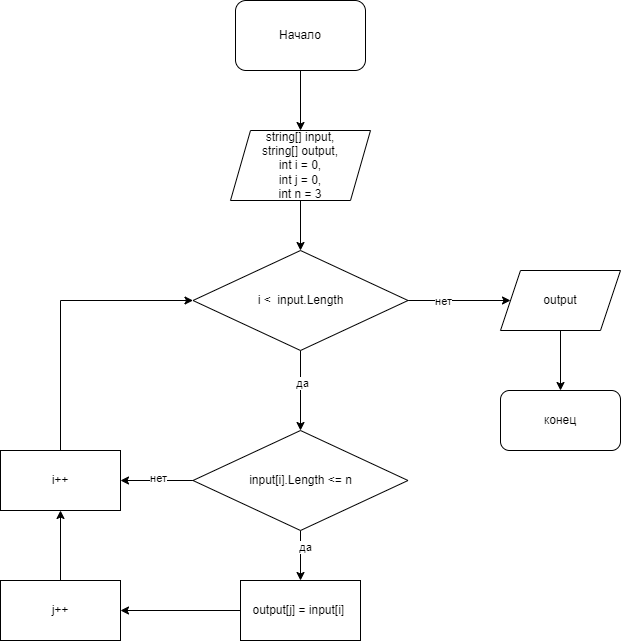

The diagram above was exported from draw.io. Its source (the exported page's mxGraphModel, read from the mxfile embedded in the PNG):
<mxGraphModel dx="1234" dy="550" grid="1" gridSize="10" guides="1" tooltips="1" connect="1" arrows="1" fold="1" page="1" pageScale="1" pageWidth="827" pageHeight="1169" math="0" shadow="0">
  <root>
    <mxCell id="0" />
    <mxCell id="1" parent="0" />
    <mxCell id="2" value="Начало" style="rounded=1;whiteSpace=wrap;html=1;" vertex="1" parent="1">
      <mxGeometry x="315" y="50" width="130" height="70" as="geometry" />
    </mxCell>
    <mxCell id="3" value="string[] input,&lt;br&gt;string[] output,&lt;br&gt;int i = 0,&lt;br&gt;int j = 0,&lt;br&gt;int n = 3" style="shape=parallelogram;perimeter=parallelogramPerimeter;whiteSpace=wrap;html=1;fixedSize=1;" vertex="1" parent="1">
      <mxGeometry x="310" y="180" width="140" height="70" as="geometry" />
    </mxCell>
    <mxCell id="4" value="" style="edgeStyle=orthogonalEdgeStyle;rounded=0;orthogonalLoop=1;jettySize=auto;html=1;" edge="1" parent="1" source="8" target="10">
      <mxGeometry relative="1" as="geometry" />
    </mxCell>
    <mxCell id="5" value="нет" style="edgeLabel;html=1;align=center;verticalAlign=middle;resizable=0;points=[];" vertex="1" connectable="0" parent="4">
      <mxGeometry x="-0.3268" relative="1" as="geometry">
        <mxPoint as="offset" />
      </mxGeometry>
    </mxCell>
    <mxCell id="6" value="" style="edgeStyle=orthogonalEdgeStyle;rounded=0;orthogonalLoop=1;jettySize=auto;html=1;" edge="1" parent="1" source="8" target="18">
      <mxGeometry relative="1" as="geometry" />
    </mxCell>
    <mxCell id="7" value="да" style="edgeLabel;html=1;align=center;verticalAlign=middle;resizable=0;points=[];" vertex="1" connectable="0" parent="6">
      <mxGeometry x="-0.2" y="1" relative="1" as="geometry">
        <mxPoint as="offset" />
      </mxGeometry>
    </mxCell>
    <mxCell id="8" value="i &amp;lt; &amp;nbsp;input.Length" style="rhombus;whiteSpace=wrap;html=1;" vertex="1" parent="1">
      <mxGeometry x="272.5" y="300" width="215" height="100" as="geometry" />
    </mxCell>
    <mxCell id="9" value="" style="edgeStyle=orthogonalEdgeStyle;rounded=0;orthogonalLoop=1;jettySize=auto;html=1;" edge="1" parent="1" source="10" target="11">
      <mxGeometry relative="1" as="geometry" />
    </mxCell>
    <mxCell id="10" value="output" style="shape=parallelogram;perimeter=parallelogramPerimeter;whiteSpace=wrap;html=1;fixedSize=1;" vertex="1" parent="1">
      <mxGeometry x="580" y="320" width="120" height="60" as="geometry" />
    </mxCell>
    <mxCell id="11" value="конец" style="rounded=1;whiteSpace=wrap;html=1;" vertex="1" parent="1">
      <mxGeometry x="580" y="440" width="120" height="60" as="geometry" />
    </mxCell>
    <mxCell id="12" value="" style="endArrow=classic;html=1;rounded=0;exitX=0.5;exitY=1;exitDx=0;exitDy=0;entryX=0.5;entryY=0;entryDx=0;entryDy=0;" edge="1" parent="1" source="2" target="3">
      <mxGeometry width="50" height="50" relative="1" as="geometry">
        <mxPoint x="430" y="420" as="sourcePoint" />
        <mxPoint x="480" y="370" as="targetPoint" />
      </mxGeometry>
    </mxCell>
    <mxCell id="13" value="" style="endArrow=classic;html=1;rounded=0;exitX=0.5;exitY=1;exitDx=0;exitDy=0;entryX=0.5;entryY=0;entryDx=0;entryDy=0;" edge="1" parent="1" source="3" target="8">
      <mxGeometry width="50" height="50" relative="1" as="geometry">
        <mxPoint x="430" y="420" as="sourcePoint" />
        <mxPoint x="480" y="370" as="targetPoint" />
      </mxGeometry>
    </mxCell>
    <mxCell id="14" value="" style="edgeStyle=orthogonalEdgeStyle;rounded=0;orthogonalLoop=1;jettySize=auto;html=1;" edge="1" parent="1" source="18" target="19">
      <mxGeometry relative="1" as="geometry" />
    </mxCell>
    <mxCell id="15" value="да" style="edgeLabel;html=1;align=center;verticalAlign=middle;resizable=0;points=[];" vertex="1" connectable="0" parent="14">
      <mxGeometry x="-0.4" y="4" relative="1" as="geometry">
        <mxPoint as="offset" />
      </mxGeometry>
    </mxCell>
    <mxCell id="16" value="" style="edgeStyle=orthogonalEdgeStyle;rounded=0;orthogonalLoop=1;jettySize=auto;html=1;" edge="1" parent="1" source="18" target="20">
      <mxGeometry relative="1" as="geometry" />
    </mxCell>
    <mxCell id="17" value="нет" style="edgeLabel;html=1;align=center;verticalAlign=middle;resizable=0;points=[];" vertex="1" connectable="0" parent="16">
      <mxGeometry x="-0.0207" y="-3" relative="1" as="geometry">
        <mxPoint as="offset" />
      </mxGeometry>
    </mxCell>
    <mxCell id="18" value="input[i].Length &amp;lt;= n" style="rhombus;whiteSpace=wrap;html=1;" vertex="1" parent="1">
      <mxGeometry x="272.5" y="480" width="215" height="100" as="geometry" />
    </mxCell>
    <mxCell id="19" value="output[j] = input[i]&amp;nbsp;" style="whiteSpace=wrap;html=1;" vertex="1" parent="1">
      <mxGeometry x="320" y="630" width="120" height="60" as="geometry" />
    </mxCell>
    <mxCell id="20" value="i++" style="whiteSpace=wrap;html=1;" vertex="1" parent="1">
      <mxGeometry x="80" y="500" width="120" height="60" as="geometry" />
    </mxCell>
    <mxCell id="21" value="" style="endArrow=classic;html=1;rounded=0;exitX=0.5;exitY=0;exitDx=0;exitDy=0;entryX=0;entryY=0.5;entryDx=0;entryDy=0;edgeStyle=orthogonalEdgeStyle;" edge="1" parent="1" source="20" target="8">
      <mxGeometry width="50" height="50" relative="1" as="geometry">
        <mxPoint x="430" y="440" as="sourcePoint" />
        <mxPoint x="480" y="390" as="targetPoint" />
      </mxGeometry>
    </mxCell>
    <mxCell id="22" value="j++" style="rounded=0;whiteSpace=wrap;html=1;" vertex="1" parent="1">
      <mxGeometry x="80" y="630" width="120" height="60" as="geometry" />
    </mxCell>
    <mxCell id="23" value="" style="endArrow=classic;html=1;rounded=0;exitX=0;exitY=0.5;exitDx=0;exitDy=0;entryX=1;entryY=0.5;entryDx=0;entryDy=0;" edge="1" parent="1" source="19" target="22">
      <mxGeometry width="50" height="50" relative="1" as="geometry">
        <mxPoint x="470" y="440" as="sourcePoint" />
        <mxPoint x="520" y="390" as="targetPoint" />
      </mxGeometry>
    </mxCell>
    <mxCell id="24" value="" style="endArrow=classic;html=1;rounded=0;exitX=0.5;exitY=0;exitDx=0;exitDy=0;entryX=0.5;entryY=1;entryDx=0;entryDy=0;" edge="1" parent="1" source="22" target="20">
      <mxGeometry width="50" height="50" relative="1" as="geometry">
        <mxPoint x="470" y="440" as="sourcePoint" />
        <mxPoint x="520" y="390" as="targetPoint" />
      </mxGeometry>
    </mxCell>
  </root>
</mxGraphModel>